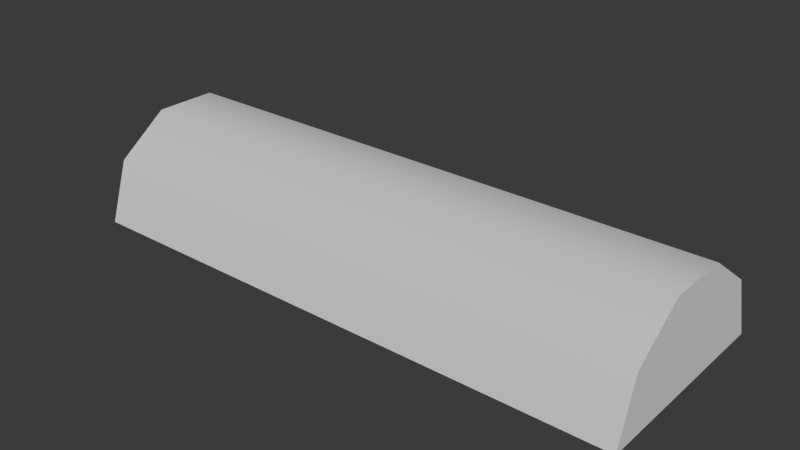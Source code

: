 # Source: log_02.blend  (saved by Blender 4.4.32; exported with 4.5.12 LTS)
import bpy
from mathutils import Matrix  # noqa: F401  (used for matrix-valued properties, if any)

bpy.ops.wm.read_factory_settings(use_empty=True)
scene = bpy.context.scene
scene.name = 'Scene'

# ---- collections
col_log_02 = bpy.data.collections.new('log_02'); scene.collection.children.link(col_log_02)

# ---- materials (node trees are filled in below, after node groups)
mat_log = bpy.data.materials.new('log')

# ---- material node trees

# ---- world
world_world = bpy.data.worlds.new('World'); scene.world = world_world
world_world.use_nodes = True; world_world.node_tree.nodes.clear()
_N = world_world.node_tree.nodes; _L = world_world.node_tree.links
n0 = _N.new('ShaderNodeOutputWorld'); n0.name = 'World Output'; n0.location = (300, 300)
n1 = _N.new('ShaderNodeBackground'); n1.name = 'Background'; n1.location = (10, 300)
n1.inputs[0].default_value = (0.05088, 0.05088, 0.05088, 1.0)
_L.new(n1.outputs[0], n0.inputs[0])
n0.is_active_output = True
world_world.color = (0.05088, 0.05088, 0.05088)
world_world.sun_shadow_jitter_overblur = 0.0

# ---- meshes
me_log_2 = bpy.data.meshes.new('Log_2')
me_log_2.from_pydata([(86.21, 33.09, -14.27), (86.21, -26.91, -14.27), (-79.33, -26.91, -14.27), (-79.33, 33.09, -14.27), (-79.33, -21.19, 3.368), (-79.33, 27.36, 3.368), (86.21, 27.36, 3.368), (86.21, -21.19, 3.368), (86.21, 12.36, 14.27), (86.21, -6.185, 14.27), (-79.33, -6.185, 14.27), (-79.33, 12.36, 14.27)], [], [(0, 1, 2), (2, 3, 0), (3, 2, 4), (4, 5, 3), (6, 7, 1), (1, 0, 6), (6, 8, 9), (9, 7, 6), (4, 10, 11), (11, 5, 4), (4, 2, 1), (1, 7, 4), (10, 4, 7), (7, 9, 10), (11, 10, 9), (9, 8, 11), (5, 11, 8), (8, 6, 5), (3, 5, 6), (6, 0, 3)])
me_log_2.polygons.foreach_set('use_smooth', [True] * 20)
_k = set([(0, 1), (0, 3), (0, 6), (1, 2), (1, 7), (2, 3), (2, 4), (3, 5), (4, 10), (5, 11), (6, 8), (7, 9), (8, 9), (10, 11)])
me_log_2.attributes.new('sharp_edge', 'BOOLEAN', 'EDGE').data.foreach_set('value', [ (min(e.vertices), max(e.vertices)) in _k for e in me_log_2.edges])
_uv = me_log_2.uv_layers.new(name='UVmap_0')
_uv.uv.foreach_set('vector', [0.2834, 0.01221, 0.4585, 0.0127, 0.4585, 0.5994, 0.4585, 0.5994, 0.2815, 0.5994, 0.2834, 0.01221, 0.8281, 0.6301, 0.8281, 0.9684, 0.7266, 0.9363, 0.7266, 0.9363, 0.7285, 0.6626, 0.8281, 0.6301, 0.7285, 0.6626, 0.7266, 0.9363, 0.8281, 0.9684, 0.8281, 0.9684, 0.8281, 0.6301, 0.7285, 0.6626, 0.7285, 0.6626, 0.667, 0.7468, 0.666, 0.8503, 0.666, 0.8503, 0.7266, 0.9363, 0.7285, 0.6626, 0.7266, 0.9363, 0.666, 0.8503, 0.667, 0.7468, 0.667, 0.7468, 0.7285, 0.6626, 0.7266, 0.9363, 0.06384, 0.5994, 0.00946, 0.5994, 0.01132, 0.01221, 0.01132, 0.01221, 0.06573, 0.01221, 0.06384, 0.5994, 0.1183, 0.5994, 0.06384, 0.5994, 0.06573, 0.01221, 0.06573, 0.01221, 0.1202, 0.01221, 0.1183, 0.5994, 0.1727, 0.5994, 0.1183, 0.5994, 0.1202, 0.01221, 0.1202, 0.01221, 0.1746, 0.01221, 0.1727, 0.5994, 0.2272, 0.5994, 0.1727, 0.5994, 0.1746, 0.01221, 0.1746, 0.01221, 0.229, 0.01221, 0.2272, 0.5994, 0.2815, 0.5994, 0.2272, 0.5994, 0.229, 0.01221, 0.229, 0.01221, 0.2834, 0.01221, 0.2815, 0.5994])
_uv.active_render = True
_uv = me_log_2.uv_layers.new(name='LightMapUV')
_uv.uv.foreach_set('vector', [0.5024, 0.1152, 0.8184, 0.1157, 0.8184, 0.9922, 0.8184, 0.9922, 0.499, 0.9922, 0.5024, 0.1152, 0.9868, 0.6741, 0.9868, 0.9922, 0.8921, 0.962, 0.8921, 0.962, 0.894, 0.7046, 0.9868, 0.6741, 0.9287, 0.3921, 0.9307, 0.6497, 0.8359, 0.6797, 0.8359, 0.6797, 0.8359, 0.3618, 0.9287, 0.3921, 0.9287, 0.3921, 0.9863, 0.4717, 0.9868, 0.5688, 0.9868, 0.5688, 0.9307, 0.6497, 0.9287, 0.3921, 0.8921, 0.962, 0.8359, 0.8812, 0.8364, 0.7839, 0.8364, 0.7839, 0.894, 0.7046, 0.8921, 0.962, 0.106, 0.9922, 0.007812, 0.9922, 0.01117, 0.1147, 0.01117, 0.1147, 0.1094, 0.1147, 0.106, 0.9922, 0.2042, 0.9922, 0.106, 0.9922, 0.1094, 0.1147, 0.1094, 0.1147, 0.2076, 0.1147, 0.2042, 0.9922, 0.3025, 0.9922, 0.2042, 0.9922, 0.2076, 0.1147, 0.2076, 0.1147, 0.3059, 0.1152, 0.3025, 0.9922, 0.4006, 0.9922, 0.3025, 0.9922, 0.3059, 0.1152, 0.3059, 0.1152, 0.4041, 0.1152, 0.4006, 0.9922, 0.499, 0.9922, 0.4006, 0.9922, 0.4041, 0.1152, 0.4041, 0.1152, 0.5024, 0.1152, 0.499, 0.9922])
me_log_2.materials.append(None)
me_log_2.update()
me_log_2.normals_split_custom_set([tuple(v) for v in zip(*[iter([7.539e-08, 3.179e-08, -1.0, 7.671e-08, 3.179e-08, -1.0, 7.209e-08, 3.179e-08, -1.0, 7.209e-08, 3.179e-08, -1.0, 7.078e-08, 3.179e-08, -1.0, 7.539e-08, 3.179e-08, -1.0, -1.0, -9.857e-08, 2.798e-08, -1.0, 4.615e-07, -4.132e-08, -1.0, 2.145e-07, -7.99e-08, -1.0, 2.145e-07, -7.99e-08, -1.0, -1.757e-07, -8.263e-08, -1.0, -9.857e-08, 2.798e-08, 1.0, -1.234e-07, 9.51e-08, 1.0, -5.844e-07, 9.239e-08, 1.0, -4.279e-07, 2.798e-08, 1.0, -4.279e-07, 2.798e-08, 1.0, 0.0, -4.132e-08, 1.0, -1.234e-07, 9.51e-08, 1.0, -1.234e-07, 9.51e-08, 1.0, 2.096e-07, 7.001e-07, 1.0, -5.219e-07, 2.768e-07, 1.0, -5.219e-07, 2.768e-07, 1.0, -5.844e-07, 9.239e-08, 1.0, -1.234e-07, 9.51e-08, -1.0, 2.145e-07, -7.99e-08, -1.0, -4.594e-07, 0.0, -1.0, 7.619e-08, -4.233e-07, -1.0, 7.619e-08, -4.233e-07, -1.0, -1.757e-07, -8.263e-08, -1.0, 2.145e-07, -7.99e-08, -1.769e-07, -0.8084, 0.5887, -6.335e-08, -0.9518, 0.3068, -2.888e-07, -0.9518, 0.3068, -2.888e-07, -0.9518, 0.3068, -1.764e-07, -0.8085, 0.5886, -1.769e-07, -0.8084, 0.5887, 7.729e-07, -0.3068, 0.9518, -1.769e-07, -0.8084, 0.5887, -1.764e-07, -0.8085, 0.5886, -1.764e-07, -0.8085, 0.5886, -1.297e-07, -0.3068, 0.9518, 7.729e-07, -0.3068, 0.9518, -2.201e-08, 0.3068, 0.9518, 7.729e-07, -0.3068, 0.9518, -1.297e-07, -0.3068, 0.9518, -1.297e-07, -0.3068, 0.9518, 8.669e-07, 0.3068, 0.9518, -2.201e-08, 0.3068, 0.9518, 8.352e-08, 0.8084, 0.5887, -2.201e-08, 0.3068, 0.9518, 8.669e-07, 0.3068, 0.9518, 8.669e-07, 0.3068, 0.9518, 1.325e-07, 0.8084, 0.5887, 8.352e-08, 0.8084, 0.5887, 2.417e-07, 0.9518, 0.3068, 8.352e-08, 0.8084, 0.5887, 1.325e-07, 0.8084, 0.5887, 1.325e-07, 0.8084, 0.5887, 1.769e-08, 0.9518, 0.3068, 2.417e-07, 0.9518, 0.3068])] * 3)])

# ---- objects
ob_log_2 = bpy.data.objects.new('Log_2', me_log_2)

# ---- transforms, parenting, visibility, modifiers, constraints
ob_log_2.location = (0.0, 0.0, 0.0)
ob_log_2.scale = (0.01, 0.01, 0.01)
ob_log_2.color = (0.8, 0.8, 0.8, 1.0)
ob_log_2.material_slots[0].link = 'OBJECT'; ob_log_2.material_slots[0].material = mat_log

# ---- collection membership
col_log_02.objects.link(ob_log_2)

# ---- scene / render settings (as saved in the file)
scene.frame_start = 1; scene.frame_end = 250; scene.frame_set(1)
scene.render.engine = 'BLENDER_EEVEE_NEXT'
scene.render.fps = 25
bpy.context.view_layer.update()

# ---- added for rendering (the .blend has no active camera and no usable light): camera, sun
cam_auto = bpy.data.cameras.new('AutoCamera')
cam_auto.lens = 50.0
cam_auto.sensor_width = 36.0
cam_auto.clip_end = 1000.0
ob_auto_camera = bpy.data.objects.new('AutoCamera', cam_auto)
scene.collection.objects.link(ob_auto_camera)
ob_auto_camera.location = (1.68476, -1.94957, 1.32028)
ob_auto_camera.rotation_euler = (1.09748, -7.21219e-08, 0.694738)
scene.camera = ob_auto_camera
light_auto_sun = bpy.data.lights.new('AutoSun', 'SUN')
light_auto_sun.energy = 3.0
light_auto_sun.angle = 0.0523599
ob_auto_sun = bpy.data.objects.new('AutoSun', light_auto_sun)
scene.collection.objects.link(ob_auto_sun)
ob_auto_sun.rotation_euler = (0.872665, 0.174533, 0.523599)
bpy.context.view_layer.update()
